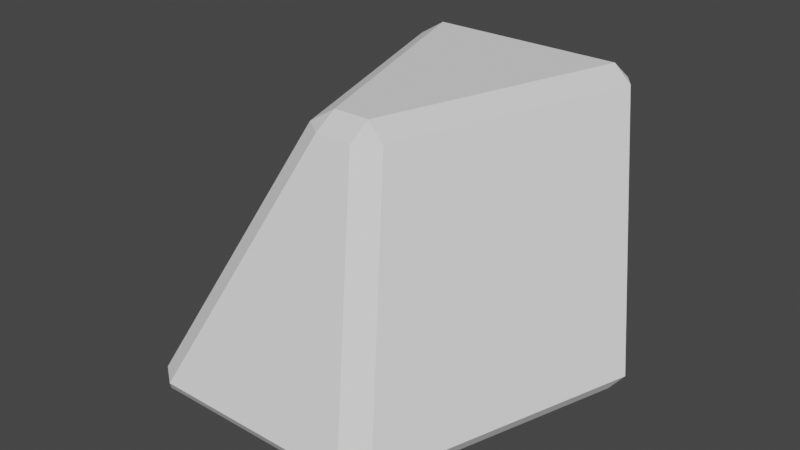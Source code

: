 # Source: RubikDodecahedronEdgePiece.blend  (saved by Blender 3.6.11; exported with 4.5.12 LTS)
import bpy
from mathutils import Matrix  # noqa: F401  (used for matrix-valued properties, if any)

bpy.ops.wm.read_factory_settings(use_empty=True)
scene = bpy.context.scene
scene.name = 'Scene'

# ---- collections
col_edgepiece = bpy.data.collections.new('EdgePiece'); scene.collection.children.link(col_edgepiece)

# ---- world
world_world = bpy.data.worlds.new('World'); scene.world = world_world
world_world.use_nodes = True; world_world.node_tree.nodes.clear()
_N = world_world.node_tree.nodes; _L = world_world.node_tree.links
n0 = _N.new('ShaderNodeOutputWorld'); n0.name = 'World Output'; n0.location = (300, 300)
n1 = _N.new('ShaderNodeBackground'); n1.name = 'Background'; n1.location = (10, 300)
n1.inputs[0].default_value = (0.05088, 0.05088, 0.05088, 1.0)
_L.new(n1.outputs[0], n0.inputs[0])
n0.is_active_output = True
world_world.color = (0.05088, 0.05088, 0.05088)
world_world.use_sun_shadow = False
world_world.sun_shadow_jitter_overblur = 0.0

# ---- meshes
me_edgeface = bpy.data.meshes.new('EdgeFace')
me_edgeface.from_pydata([(0.5755, 0.2557, -0.3361), (0.6101, 0.2082, -0.3361), (0.5755, 0.1869, -0.3787), (-0.3313, -0.5656, -0.379), (-0.3004, -0.5919, -0.3365), (-0.3658, -0.5444, -0.3365), (0.05593, -0.1866, 0.3791), (0.05594, -0.2554, 0.3365), (0.1214, -0.2079, 0.3365), (0.366, -0.5445, -0.3366), (0.3006, -0.592, -0.3367), (0.3315, -0.5657, -0.3792), (0.3004, 0.5657, 0.3791), (0.3658, 0.5445, 0.3365), (0.3313, 0.592, 0.3365), (-0.05609, -0.1866, 0.3791), (-0.1215, -0.2079, 0.3365), (-0.0561, -0.2554, 0.3365), (-0.3002, 0.5656, 0.3791), (-0.3311, 0.5919, 0.3365), (-0.3657, 0.5443, 0.3365), (-0.6103, 0.2076, -0.3369), (-0.5757, 0.2552, -0.3369), (-0.5757, 0.1864, -0.3794)], [], [(0, 1, 2), (3, 4, 5), (6, 7, 8), (9, 10, 11), (12, 13, 14), (15, 16, 17), (18, 19, 20), (21, 22, 23), (8, 13, 12, 6), (9, 8, 7, 10), (10, 4, 3, 11), (13, 1, 0, 14), (1, 9, 11, 2), (15, 18, 20, 16), (21, 20, 19, 22), (22, 0, 2, 23), (16, 5, 4, 17), (5, 21, 23, 3), (6, 15, 17, 7), (18, 12, 14, 19)])
me_edgeface.update()
me_facea = bpy.data.meshes.new('FaceA')
me_facea.from_pydata([(0.05593, -0.1866, 0.3791), (0.3004, 0.5657, 0.3791), (-0.05609, -0.1866, 0.3791), (-0.3002, 0.5656, 0.3791)], [], [(3, 2, 0, 1)])
me_facea.update()
me_faceb = bpy.data.meshes.new('FaceB')
me_faceb.from_pydata([(-0.3004, -0.5919, -0.3365), (0.05594, -0.2554, 0.3365), (0.3006, -0.592, -0.3367), (-0.0561, -0.2554, 0.3365)], [], [(0, 2, 1, 3)])
me_faceb.update()
me_facec = bpy.data.meshes.new('FaceC')
me_facec.from_pydata([(0.6101, 0.2082, -0.3361), (0.1214, -0.2079, 0.3365), (0.366, -0.5445, -0.3366), (0.3658, 0.5445, 0.3365)], [], [(1, 2, 0, 3)])
me_facec.update()
me_faced = bpy.data.meshes.new('FaceD')
me_faced.from_pydata([(0.5755, 0.2557, -0.3361), (0.3313, 0.592, 0.3365), (-0.3311, 0.5919, 0.3365), (-0.5757, 0.2552, -0.3369)], [], [(0, 3, 2, 1)])
me_faced.update()
me_facee = bpy.data.meshes.new('FaceE')
me_facee.from_pydata([(-0.3658, -0.5444, -0.3365), (-0.1215, -0.2079, 0.3365), (-0.3657, 0.5443, 0.3365), (-0.6103, 0.2076, -0.3369)], [], [(2, 3, 0, 1)])
me_facee.update()
me_facef = bpy.data.meshes.new('FaceF')
me_facef.from_pydata([(0.5755, 0.1869, -0.3787), (-0.3313, -0.5656, -0.379), (0.3315, -0.5657, -0.3792), (-0.5757, 0.1864, -0.3794)], [], [(1, 3, 0, 2)])
me_facef.update()

# ---- objects
ob_edgeface = bpy.data.objects.new('EdgeFace', me_edgeface)
ob_facea = bpy.data.objects.new('FaceA', me_facea)
ob_faceb = bpy.data.objects.new('FaceB', me_faceb)
ob_facec = bpy.data.objects.new('FaceC', me_facec)
ob_faced = bpy.data.objects.new('FaceD', me_faced)
ob_facee = bpy.data.objects.new('FaceE', me_facee)
ob_facef = bpy.data.objects.new('FaceF', me_facef)

# ---- transforms, parenting, visibility, modifiers, constraints
ob_edgeface.location = (0.0, 0.0, 0.0)
ob_facea.location = (0.0, 0.0, 0.0)
ob_faceb.location = (0.0, 0.0, 0.0)
ob_facec.location = (0.0, 0.0, 0.0)
ob_faced.location = (0.0, 0.0, 0.0)
ob_facee.location = (0.0, 0.0, 0.0)
ob_facef.location = (0.0, 0.0, 0.0)

# ---- collection membership
col_edgepiece.objects.link(ob_edgeface)
col_edgepiece.objects.link(ob_facea)
col_edgepiece.objects.link(ob_faceb)
col_edgepiece.objects.link(ob_facec)
col_edgepiece.objects.link(ob_faced)
col_edgepiece.objects.link(ob_facee)
col_edgepiece.objects.link(ob_facef)

# ---- scene / render settings (as saved in the file)
scene.frame_start = 1; scene.frame_end = 250; scene.frame_set(1)
scene.render.engine = 'BLENDER_EEVEE_NEXT'
scene.cycles.sampling_pattern = 'TABULATED_SOBOL'
scene.view_settings.view_transform = 'Filmic'
bpy.context.view_layer.update()

# ---- added for rendering (the .blend has no active camera and no usable light): camera, sun
cam_auto = bpy.data.cameras.new('AutoCamera')
cam_auto.lens = 50.0
cam_auto.sensor_width = 36.0
cam_auto.clip_end = 1000.0
ob_auto_camera = bpy.data.objects.new('AutoCamera', cam_auto)
scene.collection.objects.link(ob_auto_camera)
ob_auto_camera.location = (1.72254, -2.06717, 1.37793)
ob_auto_camera.rotation_euler = (1.09748, -7.21219e-08, 0.694738)
scene.camera = ob_auto_camera
light_auto_sun = bpy.data.lights.new('AutoSun', 'SUN')
light_auto_sun.energy = 3.0
light_auto_sun.angle = 0.0523599
ob_auto_sun = bpy.data.objects.new('AutoSun', light_auto_sun)
scene.collection.objects.link(ob_auto_sun)
ob_auto_sun.rotation_euler = (0.872665, 0.174533, 0.523599)
bpy.context.view_layer.update()
